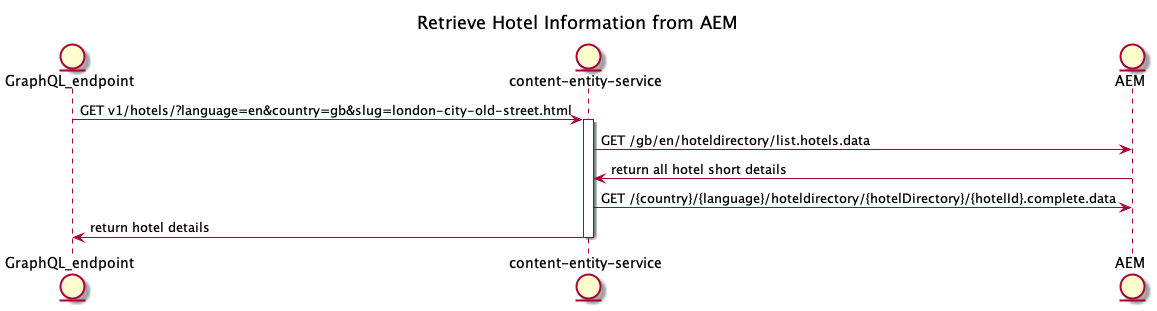

The diagram above was rendered by PlantUML. Its source (embedded in the PNG):
@startuml
entity GraphQL_endpoint
title Retrieve Hotel Information from AEM

entity "content-entity-service" as CES
entity AEM

GraphQL_endpoint-> CES  ++: GET v1/hotels/?language=en&country=gb&slug=london-city-old-street.html
CES -> AEM: GET /gb/en/hoteldirectory/list.hotels.data
AEM -> CES: return all hotel short details
CES -> AEM: GET /{country}/{language}/hoteldirectory/{hotelDirectory}/{hotelId}.complete.data
GraphQL_endpoint<- CES -- : return hotel details

@enduml